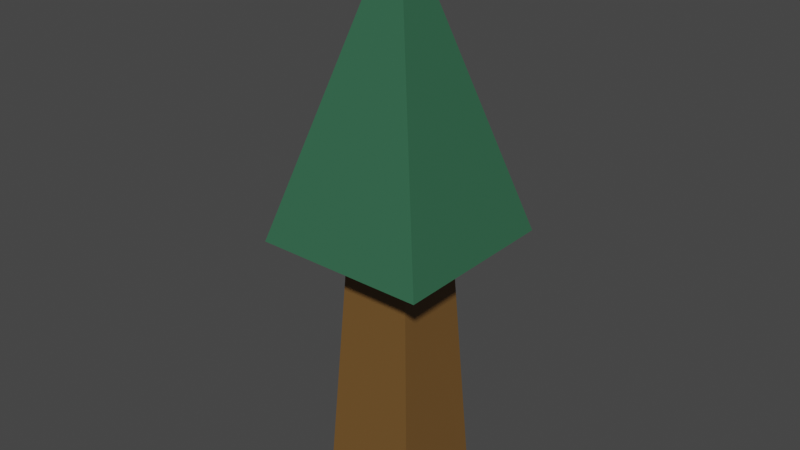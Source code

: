 # Source: BGTree.blend  (saved by Blender 3.3.6; exported with 4.5.12 LTS)
import bpy
from mathutils import Matrix  # noqa: F401  (used for matrix-valued properties, if any)

bpy.ops.wm.read_factory_settings(use_empty=True)
scene = bpy.context.scene
scene.name = 'Scene'

# ---- collections
col_collection = bpy.data.collections.new('Collection'); scene.collection.children.link(col_collection)

# ---- materials (node trees are filled in below, after node groups)
mat_material_005 = bpy.data.materials.new('Material.005')
mat_material_005.use_transparent_shadow = False
mat_material_002 = bpy.data.materials.new('Material.002')
mat_material_002.use_transparent_shadow = False

# ---- material node trees
mat_material_005.use_nodes = True; mat_material_005.node_tree.nodes.clear()
_N = mat_material_005.node_tree.nodes; _L = mat_material_005.node_tree.links
n0 = _N.new('ShaderNodeBsdfPrincipled'); n0.name = 'Principled BSDF'; n0.location = (10, 300)
n0.distribution = 'GGX'
n0.subsurface_method = 'RANDOM_WALK_SKIN'
n0.inputs[0].default_value = (0.0331, 0.1301, 0.06848, 1.0)
n0.inputs[3].default_value = 1.45
n0.inputs[27].default_value = (0.0, 0.0, 0.0, 1.0)
n0.inputs[28].default_value = 1.0
n1 = _N.new('ShaderNodeOutputMaterial'); n1.name = 'Material Output'; n1.location = (300, 300)
_L.new(n0.outputs[0], n1.inputs[0])
n1.is_active_output = True
mat_material_002.use_nodes = True; mat_material_002.node_tree.nodes.clear()
_N = mat_material_002.node_tree.nodes; _L = mat_material_002.node_tree.links
n0 = _N.new('ShaderNodeBsdfPrincipled'); n0.name = 'Principled BSDF'; n0.location = (10, 300)
n0.distribution = 'GGX'
n0.subsurface_method = 'RANDOM_WALK_SKIN'
n0.inputs[0].default_value = (0.1714, 0.0865, 0.02315, 1.0)
n0.inputs[3].default_value = 1.45
n0.inputs[27].default_value = (0.0, 0.0, 0.0, 1.0)
n0.inputs[28].default_value = 1.0
n1 = _N.new('ShaderNodeOutputMaterial'); n1.name = 'Material Output'; n1.location = (300, 300)
_L.new(n0.outputs[0], n1.inputs[0])
n1.is_active_output = True

# ---- world
world_world = bpy.data.worlds.new('World'); scene.world = world_world
world_world.use_nodes = True; world_world.node_tree.nodes.clear()
_N = world_world.node_tree.nodes; _L = world_world.node_tree.links
n0 = _N.new('ShaderNodeOutputWorld'); n0.name = 'World Output'; n0.location = (300, 300)
n1 = _N.new('ShaderNodeBackground'); n1.name = 'Background'; n1.location = (10, 300)
n1.inputs[0].default_value = (0.05088, 0.05088, 0.05088, 1.0)
_L.new(n1.outputs[0], n0.inputs[0])
n0.is_active_output = True
world_world.color = (0.05088, 0.05088, 0.05088)
world_world.use_sun_shadow = False
world_world.sun_shadow_jitter_overblur = 0.0

# ---- meshes
me_cube_008 = bpy.data.meshes.new('Cube.008')
me_cube_008.from_pydata([(-1.0, -1.0, -1.0), (0.0, 0.0, 1.0), (-1.0, 1.0, -1.0), (1.0, -1.0, -1.0), (1.0, 1.0, -1.0), (-0.5714, -0.5714, -2.852), (-0.3737, -0.374, -0.8517), (-0.5714, 0.5714, -2.852), (-0.3702, 0.3731, -0.8517), (0.5714, -0.5714, -2.852), (0.3705, -0.3718, -0.8517), (0.5714, 0.5714, -2.852), (0.3775, 0.3755, -0.8517)], [], [(0, 1, 2), (2, 1, 4), (4, 1, 3), (3, 1, 0), (2, 4, 3, 0), (5, 6, 8, 7), (7, 8, 12, 11), (11, 12, 10, 9), (9, 10, 6, 5), (7, 11, 9, 5), (12, 8, 6, 10)])
me_cube_008.polygons.foreach_set('material_index', [0, 0, 0, 0, 0, 1, 1, 1, 1, 1, 1])
_uv = me_cube_008.uv_layers.new(name='UVMap')
_uv.uv.foreach_set('vector', [0.375, 0.0, 0.625, 0.25, 0.375, 0.25, 0.375, 0.25, 0.625, 0.5, 0.375, 0.5, 0.375, 0.5, 0.625, 0.75, 0.375, 0.75, 0.375, 0.75, 0.625, 1.0, 0.375, 1.0, 0.125, 0.5, 0.375, 0.5, 0.375, 0.75, 0.125, 0.75, 0.375, 0.0, 0.625, 0.0, 0.625, 0.25, 0.375, 0.25, 0.375, 0.25, 0.625, 0.25, 0.625, 0.5, 0.375, 0.5, 0.375, 0.5, 0.625, 0.5, 0.625, 0.75, 0.375, 0.75, 0.375, 0.75, 0.625, 0.75, 0.625, 1.0, 0.375, 1.0, 0.125, 0.5, 0.375, 0.5, 0.375, 0.75, 0.125, 0.75, 0.625, 0.5, 0.875, 0.5, 0.875, 0.75, 0.625, 0.75])
me_cube_008.materials.append(mat_material_005)
me_cube_008.materials.append(mat_material_002)
me_cube_008.update()

# ---- objects
ob_tree_pine = bpy.data.objects.new('tree_pine', me_cube_008)

# ---- transforms, parenting, visibility, modifiers, constraints
ob_tree_pine.location = (0.0, 0.0, 8.5)
ob_tree_pine.scale = (1.75, 1.75, 3.0)

# ---- collection membership
col_collection.objects.link(ob_tree_pine)

# ---- scene / render settings (as saved in the file)
scene.frame_start = 1; scene.frame_end = 250; scene.frame_set(1)
scene.render.engine = 'BLENDER_EEVEE_NEXT'
scene.cycles.sampling_pattern = 'TABULATED_SOBOL'
scene.cycles.use_light_tree = False
scene.view_settings.view_transform = 'Filmic'
bpy.context.view_layer.update()

# ---- added for rendering (the .blend has no active camera and no usable light): camera, sun
cam_auto = bpy.data.cameras.new('AutoCamera')
cam_auto.lens = 50.0
cam_auto.sensor_width = 36.0
cam_auto.clip_end = 1000.0
ob_auto_camera = bpy.data.objects.new('AutoCamera', cam_auto)
scene.collection.objects.link(ob_auto_camera)
ob_auto_camera.location = (11.6307, -13.9568, 15.027)
ob_auto_camera.rotation_euler = (1.09748, -7.21219e-08, 0.694738)
scene.camera = ob_auto_camera
light_auto_sun = bpy.data.lights.new('AutoSun', 'SUN')
light_auto_sun.energy = 3.0
light_auto_sun.angle = 0.0523599
ob_auto_sun = bpy.data.objects.new('AutoSun', light_auto_sun)
scene.collection.objects.link(ob_auto_sun)
ob_auto_sun.rotation_euler = (0.872665, 0.174533, 0.523599)
bpy.context.view_layer.update()
